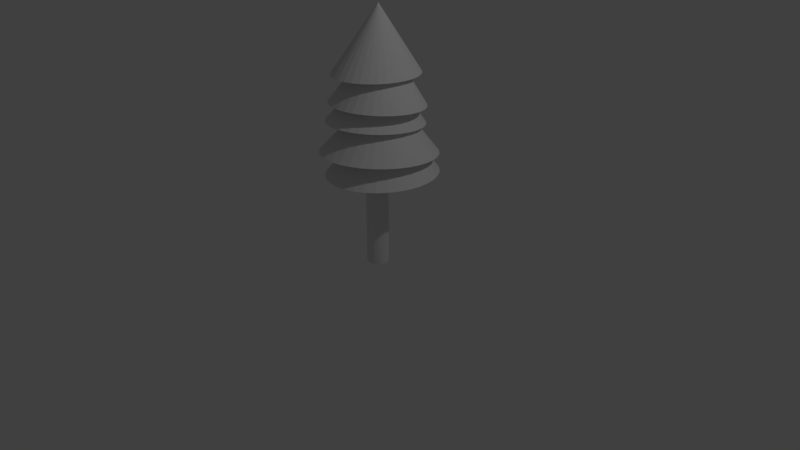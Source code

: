 # Source: tree.blend  (saved by Blender 2.79.0; exported with 4.5.12 LTS)
import bpy
from mathutils import Matrix  # noqa: F401  (used for matrix-valued properties, if any)

bpy.ops.wm.read_factory_settings(use_empty=True)
scene = bpy.context.scene
scene.name = 'Scene'

# ---- collections
col_collection_1 = bpy.data.collections.new('Collection 1'); scene.collection.children.link(col_collection_1)

# ---- materials (node trees are filled in below, after node groups)
mat_material_002 = bpy.data.materials.new('Material.002')
mat_material_002.alpha_threshold = 0.0
mat_material_002.use_transparent_shadow = False
mat_material_002.roughness = 0.5
mat_material_003 = bpy.data.materials.new('Material.003')
mat_material_003.alpha_threshold = 0.0
mat_material_003.use_transparent_shadow = False
mat_material_003.roughness = 0.5
mat_material_004 = bpy.data.materials.new('Material.004')
mat_material_004.alpha_threshold = 0.0
mat_material_004.use_transparent_shadow = False
mat_material_004.roughness = 0.5
mat_material_005 = bpy.data.materials.new('Material.005')
mat_material_005.alpha_threshold = 0.0
mat_material_005.use_transparent_shadow = False
mat_material_005.roughness = 0.5
mat_material_006 = bpy.data.materials.new('Material.006')
mat_material_006.alpha_threshold = 0.0
mat_material_006.use_transparent_shadow = False
mat_material_006.roughness = 0.5
mat_material_001 = bpy.data.materials.new('Material.001')
mat_material_001.alpha_threshold = 0.0
mat_material_001.use_transparent_shadow = False
mat_material_001.roughness = 0.5

# ---- material node trees

# ---- world
world_world = bpy.data.worlds.new('World'); scene.world = world_world
world_world.color = (0.05088, 0.05088, 0.05088)
world_world.use_sun_shadow = False
world_world.sun_shadow_jitter_overblur = 0.0
world_world.cycles.sampling_method = 'MANUAL'

# ---- cameras
cam_camera = bpy.data.cameras.new('Camera')
cam_camera.clip_end = 100.0
cam_camera.lens = 35.0
cam_camera.sensor_width = 32.0
cam_camera.sensor_height = 18.0
cam_camera.ortho_scale = 7.314
cam_camera.dof.focus_distance = 0.0
cam_camera.dof.aperture_fstop = 128.0

# ---- lights
light_lamp = bpy.data.lights.new('Lamp', 'POINT')
light_lamp.transmission_factor = 0.0
light_lamp.cutoff_distance = 30.0
light_lamp.energy = 100.0
light_lamp.shadow_buffer_clip_start = 1.001
light_lamp.shadow_soft_size = 0.1
light_lamp.shadow_maximum_resolution = 0.006
light_lamp.use_absolute_resolution = True

# ---- meshes
me_cone_004 = bpy.data.meshes.new('Cone.004')
me_cone_004.from_pydata([(0.0, 1.0, -1.0), (0.0, 0.0, 1.0), (0.1951, 0.9808, -1.0), (0.3827, 0.9239, -1.0), (0.5556, 0.8315, -1.0), (0.7071, 0.7071, -1.0), (0.8315, 0.5556, -1.0), (0.9239, 0.3827, -1.0), (0.9808, 0.1951, -1.0), (1.0, 7.55e-08, -1.0), (0.9808, -0.1951, -1.0), (0.9239, -0.3827, -1.0), (0.8315, -0.5556, -1.0), (0.7071, -0.7071, -1.0), (0.5556, -0.8315, -1.0), (0.3827, -0.9239, -1.0), (0.1951, -0.9808, -1.0), (-3.258e-07, -1.0, -1.0), (-0.1951, -0.9808, -1.0), (-0.3827, -0.9239, -1.0), (-0.5556, -0.8315, -1.0), (-0.7071, -0.7071, -1.0), (-0.8315, -0.5556, -1.0), (-0.9239, -0.3827, -1.0), (-0.9808, -0.1951, -1.0), (-1.0, 9.656e-07, -1.0), (-0.9808, 0.1951, -1.0), (-0.9239, 0.3827, -1.0), (-0.8315, 0.5556, -1.0), (-0.7071, 0.7071, -1.0), (-0.5556, 0.8315, -1.0), (-0.3827, 0.9239, -1.0), (-0.1951, 0.9808, -1.0)], [], [(0, 1, 2), (2, 1, 3), (3, 1, 4), (4, 1, 5), (5, 1, 6), (6, 1, 7), (7, 1, 8), (8, 1, 9), (9, 1, 10), (10, 1, 11), (11, 1, 12), (12, 1, 13), (13, 1, 14), (14, 1, 15), (15, 1, 16), (16, 1, 17), (17, 1, 18), (18, 1, 19), (19, 1, 20), (20, 1, 21), (21, 1, 22), (22, 1, 23), (23, 1, 24), (24, 1, 25), (25, 1, 26), (26, 1, 27), (27, 1, 28), (28, 1, 29), (29, 1, 30), (30, 1, 31), (31, 1, 32), (32, 1, 0), (0, 2, 3, 4, 5, 6, 7, 8, 9, 10, 11, 12, 13, 14, 15, 16, 17, 18, 19, 20, 21, 22, 23, 24, 25, 26, 27, 28, 29, 30, 31, 32)])
_uv = me_cone_004.uv_layers.new(name='UVMap')
_uv.uv.foreach_set('vector', [0.4148, 0.8532, 0.0001807, 0.8532, 0.4148, 0.8937, 0.4148, 0.8937, 0.0001807, 0.8532, 0.4148, 0.9326, 0.4148, 0.9326, 0.0001807, 0.8532, 0.4148, 0.9684, 0.4148, 0.9684, 0.0001807, 0.8532, 0.4148, 0.9998, 0.8297, 0.7063, 0.4151, 0.5597, 0.8297, 0.6749, 0.8297, 0.6749, 0.4151, 0.5597, 0.8297, 0.639, 0.8297, 0.639, 0.4151, 0.5597, 0.8297, 0.6002, 0.8297, 0.6002, 0.4151, 0.5597, 0.8297, 0.5597, 0.8297, 0.5597, 0.4151, 0.5597, 0.8297, 0.5193, 0.8297, 0.5193, 0.4151, 0.5597, 0.8297, 0.4804, 0.8297, 0.4804, 0.4151, 0.5597, 0.8297, 0.4446, 0.8297, 0.4446, 0.4151, 0.5597, 0.8297, 0.4131, 0.4148, 0.7063, 0.0001807, 0.5597, 0.4148, 0.6749, 0.4148, 0.6749, 0.0001807, 0.5597, 0.4148, 0.639, 0.4148, 0.639, 0.0001807, 0.5597, 0.4148, 0.6002, 0.4148, 0.6002, 0.0001807, 0.5597, 0.4148, 0.5597, 0.4148, 0.5597, 0.0001807, 0.5597, 0.4148, 0.5193, 0.4148, 0.5193, 0.0001807, 0.5597, 0.4148, 0.4804, 0.4148, 0.4804, 0.0001807, 0.5597, 0.4148, 0.4446, 0.4148, 0.4446, 0.0001807, 0.5597, 0.4148, 0.4131, 0.8277, 0.0001807, 0.4131, 0.1468, 0.8277, 0.03159, 0.8277, 0.03159, 0.4131, 0.1468, 0.8277, 0.06743, 0.8277, 0.06743, 0.4131, 0.1468, 0.8277, 0.1063, 0.8277, 0.1063, 0.4131, 0.1468, 0.8277, 0.1468, 0.8277, 0.1468, 0.4131, 0.1468, 0.8277, 0.1872, 0.8277, 0.1872, 0.4131, 0.1468, 0.8277, 0.2261, 0.8277, 0.2261, 0.4131, 0.1468, 0.8277, 0.2619, 0.8277, 0.2619, 0.4131, 0.1468, 0.8277, 0.2933, 0.4148, 0.7067, 0.0001807, 0.8532, 0.4148, 0.7381, 0.4148, 0.7381, 0.0001807, 0.8532, 0.4148, 0.7739, 0.4148, 0.7739, 0.0001807, 0.8532, 0.4148, 0.8128, 0.4148, 0.8128, 0.0001807, 0.8532, 0.4148, 0.8532, 0.2268, 0.0001807, 0.1862, 0.0001807, 0.1463, 0.008109, 0.1088, 0.02366, 0.07497, 0.04624, 0.04624, 0.07497, 0.02366, 0.1088, 0.008109, 0.1463, 0.0001808, 0.1862, 0.0001807, 0.2268, 0.008109, 0.2667, 0.02366, 0.3042, 0.04624, 0.338, 0.07497, 0.3667, 0.1088, 0.3893, 0.1463, 0.4048, 0.1862, 0.4128, 0.2268, 0.4128, 0.2667, 0.4048, 0.3042, 0.3893, 0.338, 0.3667, 0.3667, 0.338, 0.3893, 0.3042, 0.4048, 0.2667, 0.4128, 0.2268, 0.4128, 0.1862, 0.4048, 0.1463, 0.3893, 0.1088, 0.3667, 0.07497, 0.338, 0.04624, 0.3042, 0.02366, 0.2667, 0.008109])
me_cone_004.materials.append(mat_material_002)
me_cone_004.use_remesh_preserve_volume = False
me_cone_004.use_remesh_preserve_attributes = False
me_cone_004.use_mirror_vertex_groups = False
me_cone_004.update()
me_cone_003 = bpy.data.meshes.new('Cone.003')
me_cone_003.from_pydata([(0.0, 1.0, -1.0), (0.0, 0.0, 1.0), (0.1951, 0.9808, -1.0), (0.3827, 0.9239, -1.0), (0.5556, 0.8315, -1.0), (0.7071, 0.7071, -1.0), (0.8315, 0.5556, -1.0), (0.9239, 0.3827, -1.0), (0.9808, 0.1951, -1.0), (1.0, 7.55e-08, -1.0), (0.9808, -0.1951, -1.0), (0.9239, -0.3827, -1.0), (0.8315, -0.5556, -1.0), (0.7071, -0.7071, -1.0), (0.5556, -0.8315, -1.0), (0.3827, -0.9239, -1.0), (0.1951, -0.9808, -1.0), (-3.258e-07, -1.0, -1.0), (-0.1951, -0.9808, -1.0), (-0.3827, -0.9239, -1.0), (-0.5556, -0.8315, -1.0), (-0.7071, -0.7071, -1.0), (-0.8315, -0.5556, -1.0), (-0.9239, -0.3827, -1.0), (-0.9808, -0.1951, -1.0), (-1.0, 9.656e-07, -1.0), (-0.9808, 0.1951, -1.0), (-0.9239, 0.3827, -1.0), (-0.8315, 0.5556, -1.0), (-0.7071, 0.7071, -1.0), (-0.5556, 0.8315, -1.0), (-0.3827, 0.9239, -1.0), (-0.1951, 0.9808, -1.0)], [], [(0, 1, 2), (2, 1, 3), (3, 1, 4), (4, 1, 5), (5, 1, 6), (6, 1, 7), (7, 1, 8), (8, 1, 9), (9, 1, 10), (10, 1, 11), (11, 1, 12), (12, 1, 13), (13, 1, 14), (14, 1, 15), (15, 1, 16), (16, 1, 17), (17, 1, 18), (18, 1, 19), (19, 1, 20), (20, 1, 21), (21, 1, 22), (22, 1, 23), (23, 1, 24), (24, 1, 25), (25, 1, 26), (26, 1, 27), (27, 1, 28), (28, 1, 29), (29, 1, 30), (30, 1, 31), (31, 1, 32), (32, 1, 0), (0, 2, 3, 4, 5, 6, 7, 8, 9, 10, 11, 12, 13, 14, 15, 16, 17, 18, 19, 20, 21, 22, 23, 24, 25, 26, 27, 28, 29, 30, 31, 32)])
me_cone_003.materials.append(mat_material_003)
me_cone_003.use_remesh_preserve_volume = False
me_cone_003.use_remesh_preserve_attributes = False
me_cone_003.use_mirror_vertex_groups = False
me_cone_003.update()
me_cone_002 = bpy.data.meshes.new('Cone.002')
me_cone_002.from_pydata([(0.0, 1.0, -1.0), (0.0, 0.0, 1.0), (0.1951, 0.9808, -1.0), (0.3827, 0.9239, -1.0), (0.5556, 0.8315, -1.0), (0.7071, 0.7071, -1.0), (0.8315, 0.5556, -1.0), (0.9239, 0.3827, -1.0), (0.9808, 0.1951, -1.0), (1.0, 7.55e-08, -1.0), (0.9808, -0.1951, -1.0), (0.9239, -0.3827, -1.0), (0.8315, -0.5556, -1.0), (0.7071, -0.7071, -1.0), (0.5556, -0.8315, -1.0), (0.3827, -0.9239, -1.0), (0.1951, -0.9808, -1.0), (-3.258e-07, -1.0, -1.0), (-0.1951, -0.9808, -1.0), (-0.3827, -0.9239, -1.0), (-0.5556, -0.8315, -1.0), (-0.7071, -0.7071, -1.0), (-0.8315, -0.5556, -1.0), (-0.9239, -0.3827, -1.0), (-0.9808, -0.1951, -1.0), (-1.0, 9.656e-07, -1.0), (-0.9808, 0.1951, -1.0), (-0.9239, 0.3827, -1.0), (-0.8315, 0.5556, -1.0), (-0.7071, 0.7071, -1.0), (-0.5556, 0.8315, -1.0), (-0.3827, 0.9239, -1.0), (-0.1951, 0.9808, -1.0)], [], [(0, 1, 2), (2, 1, 3), (3, 1, 4), (4, 1, 5), (5, 1, 6), (6, 1, 7), (7, 1, 8), (8, 1, 9), (9, 1, 10), (10, 1, 11), (11, 1, 12), (12, 1, 13), (13, 1, 14), (14, 1, 15), (15, 1, 16), (16, 1, 17), (17, 1, 18), (18, 1, 19), (19, 1, 20), (20, 1, 21), (21, 1, 22), (22, 1, 23), (23, 1, 24), (24, 1, 25), (25, 1, 26), (26, 1, 27), (27, 1, 28), (28, 1, 29), (29, 1, 30), (30, 1, 31), (31, 1, 32), (32, 1, 0), (0, 2, 3, 4, 5, 6, 7, 8, 9, 10, 11, 12, 13, 14, 15, 16, 17, 18, 19, 20, 21, 22, 23, 24, 25, 26, 27, 28, 29, 30, 31, 32)])
me_cone_002.materials.append(mat_material_004)
me_cone_002.use_remesh_preserve_volume = False
me_cone_002.use_remesh_preserve_attributes = False
me_cone_002.use_mirror_vertex_groups = False
me_cone_002.update()
me_cone_001 = bpy.data.meshes.new('Cone.001')
me_cone_001.from_pydata([(0.0, 1.0, -1.0), (0.0, 0.0, 1.0), (0.1951, 0.9808, -1.0), (0.3827, 0.9239, -1.0), (0.5556, 0.8315, -1.0), (0.7071, 0.7071, -1.0), (0.8315, 0.5556, -1.0), (0.9239, 0.3827, -1.0), (0.9808, 0.1951, -1.0), (1.0, 7.55e-08, -1.0), (0.9808, -0.1951, -1.0), (0.9239, -0.3827, -1.0), (0.8315, -0.5556, -1.0), (0.7071, -0.7071, -1.0), (0.5556, -0.8315, -1.0), (0.3827, -0.9239, -1.0), (0.1951, -0.9808, -1.0), (-3.258e-07, -1.0, -1.0), (-0.1951, -0.9808, -1.0), (-0.3827, -0.9239, -1.0), (-0.5556, -0.8315, -1.0), (-0.7071, -0.7071, -1.0), (-0.8315, -0.5556, -1.0), (-0.9239, -0.3827, -1.0), (-0.9808, -0.1951, -1.0), (-1.0, 9.656e-07, -1.0), (-0.9808, 0.1951, -1.0), (-0.9239, 0.3827, -1.0), (-0.8315, 0.5556, -1.0), (-0.7071, 0.7071, -1.0), (-0.5556, 0.8315, -1.0), (-0.3827, 0.9239, -1.0), (-0.1951, 0.9808, -1.0)], [], [(0, 1, 2), (2, 1, 3), (3, 1, 4), (4, 1, 5), (5, 1, 6), (6, 1, 7), (7, 1, 8), (8, 1, 9), (9, 1, 10), (10, 1, 11), (11, 1, 12), (12, 1, 13), (13, 1, 14), (14, 1, 15), (15, 1, 16), (16, 1, 17), (17, 1, 18), (18, 1, 19), (19, 1, 20), (20, 1, 21), (21, 1, 22), (22, 1, 23), (23, 1, 24), (24, 1, 25), (25, 1, 26), (26, 1, 27), (27, 1, 28), (28, 1, 29), (29, 1, 30), (30, 1, 31), (31, 1, 32), (32, 1, 0), (0, 2, 3, 4, 5, 6, 7, 8, 9, 10, 11, 12, 13, 14, 15, 16, 17, 18, 19, 20, 21, 22, 23, 24, 25, 26, 27, 28, 29, 30, 31, 32)])
me_cone_001.materials.append(mat_material_005)
me_cone_001.use_remesh_preserve_volume = False
me_cone_001.use_remesh_preserve_attributes = False
me_cone_001.use_mirror_vertex_groups = False
me_cone_001.update()
me_cone = bpy.data.meshes.new('Cone')
me_cone.from_pydata([(0.0, 1.0, -1.0), (0.0, 0.0, 1.0), (0.1951, 0.9808, -1.0), (0.3827, 0.9239, -1.0), (0.5556, 0.8315, -1.0), (0.7071, 0.7071, -1.0), (0.8315, 0.5556, -1.0), (0.9239, 0.3827, -1.0), (0.9808, 0.1951, -1.0), (1.0, 7.55e-08, -1.0), (0.9808, -0.1951, -1.0), (0.9239, -0.3827, -1.0), (0.8315, -0.5556, -1.0), (0.7071, -0.7071, -1.0), (0.5556, -0.8315, -1.0), (0.3827, -0.9239, -1.0), (0.1951, -0.9808, -1.0), (-3.258e-07, -1.0, -1.0), (-0.1951, -0.9808, -1.0), (-0.3827, -0.9239, -1.0), (-0.5556, -0.8315, -1.0), (-0.7071, -0.7071, -1.0), (-0.8315, -0.5556, -1.0), (-0.9239, -0.3827, -1.0), (-0.9808, -0.1951, -1.0), (-1.0, 9.656e-07, -1.0), (-0.9808, 0.1951, -1.0), (-0.9239, 0.3827, -1.0), (-0.8315, 0.5556, -1.0), (-0.7071, 0.7071, -1.0), (-0.5556, 0.8315, -1.0), (-0.3827, 0.9239, -1.0), (-0.1951, 0.9808, -1.0)], [], [(0, 1, 2), (2, 1, 3), (3, 1, 4), (4, 1, 5), (5, 1, 6), (6, 1, 7), (7, 1, 8), (8, 1, 9), (9, 1, 10), (10, 1, 11), (11, 1, 12), (12, 1, 13), (13, 1, 14), (14, 1, 15), (15, 1, 16), (16, 1, 17), (17, 1, 18), (18, 1, 19), (19, 1, 20), (20, 1, 21), (21, 1, 22), (22, 1, 23), (23, 1, 24), (24, 1, 25), (25, 1, 26), (26, 1, 27), (27, 1, 28), (28, 1, 29), (29, 1, 30), (30, 1, 31), (31, 1, 32), (32, 1, 0), (0, 2, 3, 4, 5, 6, 7, 8, 9, 10, 11, 12, 13, 14, 15, 16, 17, 18, 19, 20, 21, 22, 23, 24, 25, 26, 27, 28, 29, 30, 31, 32)])
me_cone.materials.append(mat_material_006)
me_cone.use_remesh_preserve_volume = False
me_cone.use_remesh_preserve_attributes = False
me_cone.use_mirror_vertex_groups = False
me_cone.update()
me_cylinder = bpy.data.meshes.new('Cylinder')
me_cylinder.from_pydata([(0.3905, 1.14, -1.064), (0.3852, 1.148, 0.9374), (0.5856, 1.12, -1.064), (0.5642, 1.182, 0.948), (0.7732, 1.063, -1.064), (0.727, 1.195, 0.9596), (0.9461, 0.971, -1.064), (0.8761, 1.094, 0.9607), (1.098, 0.8466, -1.064), (1.017, 0.9198, 0.9551), (1.222, 0.6951, -1.064), (1.107, 0.7632, 0.961), (1.314, 0.5222, -1.064), (1.226, 0.5589, 0.9547), (1.371, 0.3346, -1.064), (1.244, 0.3633, 0.9631), (1.391, 0.1395, -1.064), (1.342, 0.1431, 0.9465), (1.371, -0.05558, -1.064), (1.351, -0.05861, 0.9407), (1.314, -0.2432, -1.064), (1.283, -0.2564, 0.9423), (1.222, -0.4161, -1.064), (1.184, -0.4469, 0.944), (1.098, -0.5676, -1.064), (1.074, -0.5946, 0.9322), (0.9461, -0.692, -1.064), (0.9316, -0.7081, 0.9264), (0.7732, -0.7844, -1.064), (0.7235, -0.7291, 0.9203), (0.5856, -0.8413, -1.064), (0.5884, -0.8495, 0.9356), (0.3905, -0.8605, -1.064), (0.4051, -0.9028, 0.9414), (0.1954, -0.8413, -1.064), (0.2225, -0.9792, 0.9617), (0.007841, -0.7844, -1.064), (0.01283, -0.9562, 0.9688), (-0.165, -0.692, -1.064), (-0.1746, -0.8513, 0.9673), (-0.3166, -0.5676, -1.064), (-0.259, -0.6133, 0.9489), (-0.4409, -0.4161, -1.064), (-0.3092, -0.4965, 0.9595), (-0.5334, -0.2432, -1.064), (-0.3512, -0.3217, 0.9792), (-0.5903, -0.05558, -1.064), (-0.398, -0.107, 0.9718), (-0.6095, 0.1395, -1.064), (-0.4953, 0.1391, 0.9578), (-0.5903, 0.3346, -1.064), (-0.4213, 0.3704, 0.9645), (-0.5334, 0.5222, -1.064), (-0.344, 0.6292, 0.9795), (-0.4409, 0.6951, -1.064), (-0.2639, 0.8473, 0.9767), (-0.3166, 0.8466, -1.064), (-0.2109, 0.9615, 0.9614), (-0.165, 0.971, -1.064), (-0.1096, 1.04, 0.9502), (0.007843, 1.063, -1.064), (0.00592, 1.076, 0.9389), (0.1954, 1.12, -1.064), (0.1741, 1.148, 0.9405)], [], [(0, 1, 3, 2), (2, 3, 5, 4), (4, 5, 7, 6), (6, 7, 9, 8), (8, 9, 11, 10), (10, 11, 13, 12), (12, 13, 15, 14), (14, 15, 17, 16), (16, 17, 19, 18), (18, 19, 21, 20), (20, 21, 23, 22), (22, 23, 25, 24), (24, 25, 27, 26), (26, 27, 29, 28), (28, 29, 31, 30), (30, 31, 33, 32), (32, 33, 35, 34), (34, 35, 37, 36), (36, 37, 39, 38), (38, 39, 41, 40), (40, 41, 43, 42), (42, 43, 45, 44), (44, 45, 47, 46), (46, 47, 49, 48), (48, 49, 51, 50), (50, 51, 53, 52), (52, 53, 55, 54), (54, 55, 57, 56), (56, 57, 59, 58), (58, 59, 61, 60), (3, 1, 63, 61, 59, 57, 55, 53, 51, 49, 47, 45, 43, 41, 39, 37, 35, 33, 31, 29, 27, 25, 23, 21, 19, 17, 15, 13, 11, 9, 7, 5), (60, 61, 63, 62), (62, 63, 1, 0), (0, 2, 4, 6, 8, 10, 12, 14, 16, 18, 20, 22, 24, 26, 28, 30, 32, 34, 36, 38, 40, 42, 44, 46, 48, 50, 52, 54, 56, 58, 60, 62)])
me_cylinder.materials.append(mat_material_001)
me_cylinder.use_remesh_preserve_volume = False
me_cylinder.use_remesh_preserve_attributes = False
me_cylinder.use_mirror_vertex_groups = False
me_cylinder.update()

# ---- objects
ob_cone_004 = bpy.data.objects.new('Cone.004', me_cone_004)
ob_cone_003 = bpy.data.objects.new('Cone.003', me_cone_003)
ob_cone_002 = bpy.data.objects.new('Cone.002', me_cone_002)
ob_cone_001 = bpy.data.objects.new('Cone.001', me_cone_001)
ob_cone = bpy.data.objects.new('Cone', me_cone)
ob_cylinder = bpy.data.objects.new('Cylinder', me_cylinder)
ob_lamp = bpy.data.objects.new('Lamp', light_lamp)
ob_camera = bpy.data.objects.new('Camera', cam_camera)

# ---- transforms, parenting, visibility, modifiers, constraints
ob_cone_004.location = (0.08222, 0.1105, 2.8)
ob_cone_004.rotation_euler = (-0.04569, -0.0, 0.0)
ob_cone_004.scale = (0.4741, 0.5867, 0.4044)
ob_cone_004.lineart.crease_threshold = 0.0
ob_cone_003.location = (0.1214, 0.1124, 2.458)
ob_cone_003.rotation_euler = (-0.1005, -0.0, 0.0)
ob_cone_003.scale = (0.5572, 0.6194, 0.4209)
ob_cone_003.lineart.crease_threshold = 0.0
ob_cone_002.location = (0.08554, 0.1145, 2.178)
ob_cone_002.rotation_euler = (-0.1112, -0.0, 0.0)
ob_cone_002.scale = (0.5428, 0.6567, 0.3776)
ob_cone_002.lineart.crease_threshold = 0.0
ob_cone_001.location = (0.1322, 0.1209, 1.853)
ob_cone_001.rotation_euler = (-0.09791, -0.01767, 0.001736)
ob_cone_001.scale = (0.6689, 0.776, 0.4189)
ob_cone_001.lineart.crease_threshold = 0.0
ob_cone.location = (0.1823, 0.1016, 1.595)
ob_cone.rotation_euler = (-0.03102, -0.0, 0.0)
ob_cone.scale = (0.6375, 0.7434, 0.4148)
ob_cone.lineart.crease_threshold = 0.0
ob_cylinder.location = (0.1796, 0.02596, 0.9032)
ob_cylinder.scale = (-0.1443, 0.1349, 0.8897)
ob_cylinder.lineart.crease_threshold = 0.0
ob_lamp.location = (4.076, 1.005, 5.904)
ob_lamp.rotation_euler = (0.6503, 0.05522, 1.866)
ob_lamp.lock_rotations_4d = False
ob_lamp.empty_display_type = 'ARROWS'
ob_lamp.color = (0.0, 0.0, 0.0, 0.0)
ob_lamp.lineart.crease_threshold = 0.0
ob_camera.location = (7.481, -6.508, 5.344)
ob_camera.rotation_euler = (1.109, 0.0, 0.8149)
ob_camera.lock_rotations_4d = False
ob_camera.empty_display_type = 'ARROWS'
ob_camera.color = (0.0, 0.0, 0.0, 0.0)
ob_camera.display_type = 'WIRE'
ob_camera.lineart.crease_threshold = 0.0

# ---- collection membership
col_collection_1.objects.link(ob_cone_004)
col_collection_1.objects.link(ob_cone_003)
col_collection_1.objects.link(ob_cone_002)
col_collection_1.objects.link(ob_cone_001)
col_collection_1.objects.link(ob_cone)
col_collection_1.objects.link(ob_cylinder)
col_collection_1.objects.link(ob_lamp)
col_collection_1.objects.link(ob_camera)

# ---- scene / render settings (as saved in the file)
scene.camera = ob_camera
scene.frame_start = 1; scene.frame_end = 250; scene.frame_set(1)
scene.render.engine = 'BLENDER_EEVEE_NEXT'
scene.render.resolution_percentage = 50
scene.render.dither_intensity = 0.0
scene.cycles.use_denoising = False
scene.cycles.samples = 128
scene.cycles.sampling_pattern = 'TABULATED_SOBOL'
scene.cycles.use_adaptive_sampling = False
scene.cycles.use_light_tree = False
scene.cycles.blur_glossy = 0.0
scene.cycles.sample_clamp_indirect = 0.0
scene.view_settings.view_transform = 'Standard'
bpy.context.view_layer.update()
